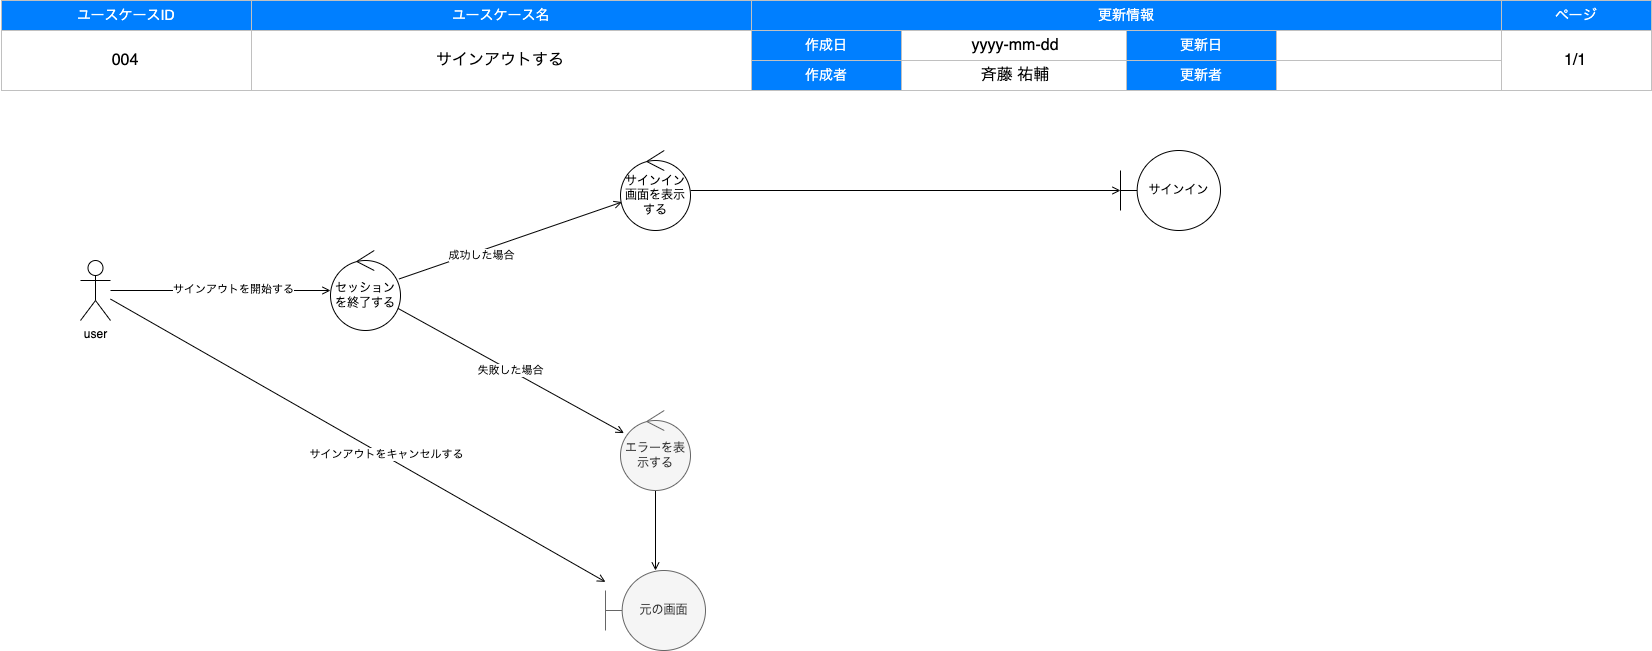

The diagram above was exported from draw.io. Its source (the exported page's mxGraphModel, read from the mxfile embedded in the PNG):
<mxGraphModel dx="1109" dy="848" grid="1" gridSize="10" guides="1" tooltips="1" connect="1" arrows="1" fold="1" page="1" pageScale="1" pageWidth="1654" pageHeight="1169" background="#FFFFFF" math="0" shadow="0">
  <root>
    <mxCell id="0" />
    <mxCell id="1" style="locked=1;" parent="0" />
    <mxCell id="2" value="" style="group" parent="1" vertex="1" connectable="0">
      <mxGeometry x="1" width="1650" height="90" as="geometry" />
    </mxCell>
    <mxCell id="3" value="ユースケースID" style="rounded=0;whiteSpace=wrap;html=1;strokeColor=#C0C0C0;fontSize=14;labelBorderColor=none;labelBackgroundColor=none;fillColor=#007FFF;fontColor=#FFFFFF;" parent="2" vertex="1">
      <mxGeometry width="250" height="30" as="geometry" />
    </mxCell>
    <mxCell id="4" value="ユースケース名" style="rounded=0;whiteSpace=wrap;html=1;strokeColor=#C0C0C0;fontSize=14;labelBorderColor=none;labelBackgroundColor=none;fillColor=#007FFF;fontColor=#FFFFFF;" parent="2" vertex="1">
      <mxGeometry x="250" width="500" height="30" as="geometry" />
    </mxCell>
    <mxCell id="5" value="更新情報" style="rounded=0;whiteSpace=wrap;html=1;strokeColor=#C0C0C0;fontSize=14;labelBorderColor=none;labelBackgroundColor=none;fillColor=#007FFF;fontColor=#FFFFFF;" parent="2" vertex="1">
      <mxGeometry x="750" width="750" height="30" as="geometry" />
    </mxCell>
    <mxCell id="6" value="ページ" style="rounded=0;whiteSpace=wrap;html=1;strokeColor=#C0C0C0;fontSize=14;labelBorderColor=none;labelBackgroundColor=none;fillColor=#007FFF;fontColor=#FFFFFF;" parent="2" vertex="1">
      <mxGeometry x="1500" width="150" height="30" as="geometry" />
    </mxCell>
    <mxCell id="7" value="" style="rounded=0;whiteSpace=wrap;html=1;strokeColor=#C0C0C0;fontSize=14;labelBorderColor=none;labelBackgroundColor=none;fillColor=none;fontColor=#000000;" parent="2" vertex="1">
      <mxGeometry y="30" width="250" height="60" as="geometry" />
    </mxCell>
    <mxCell id="8" value="" style="rounded=0;whiteSpace=wrap;html=1;strokeColor=#C0C0C0;fontSize=14;labelBorderColor=none;labelBackgroundColor=none;fillColor=none;fontColor=#000000;" parent="2" vertex="1">
      <mxGeometry x="250" y="30" width="500" height="60" as="geometry" />
    </mxCell>
    <mxCell id="9" value="作成日" style="rounded=0;whiteSpace=wrap;html=1;strokeColor=#C0C0C0;fontSize=14;labelBorderColor=none;labelBackgroundColor=none;fillColor=#007FFF;fontColor=#FFFFFF;" parent="2" vertex="1">
      <mxGeometry x="750" y="30" width="150" height="30" as="geometry" />
    </mxCell>
    <mxCell id="10" value="" style="rounded=0;whiteSpace=wrap;html=1;strokeColor=#C0C0C0;fontSize=14;labelBorderColor=none;labelBackgroundColor=none;fillColor=none;fontColor=#000000;" parent="2" vertex="1">
      <mxGeometry x="1500" y="30" width="150" height="60" as="geometry" />
    </mxCell>
    <mxCell id="11" value="作成者" style="rounded=0;whiteSpace=wrap;html=1;strokeColor=#C0C0C0;fontSize=14;labelBorderColor=none;labelBackgroundColor=none;fillColor=#007FFF;fontColor=#FFFFFF;" parent="2" vertex="1">
      <mxGeometry x="750" y="60" width="150" height="30" as="geometry" />
    </mxCell>
    <mxCell id="12" value="更新日" style="rounded=0;whiteSpace=wrap;html=1;strokeColor=#C0C0C0;fontSize=14;labelBorderColor=none;labelBackgroundColor=none;fillColor=#007FFF;fontColor=#FFFFFF;" parent="2" vertex="1">
      <mxGeometry x="1125" y="30" width="150" height="30" as="geometry" />
    </mxCell>
    <mxCell id="13" value="更新者" style="rounded=0;whiteSpace=wrap;html=1;strokeColor=#C0C0C0;fontSize=14;labelBorderColor=none;labelBackgroundColor=none;fillColor=#007FFF;fontColor=#FFFFFF;" parent="2" vertex="1">
      <mxGeometry x="1125" y="60" width="150" height="30" as="geometry" />
    </mxCell>
    <mxCell id="14" value="" style="rounded=0;whiteSpace=wrap;html=1;strokeColor=#C0C0C0;fontSize=14;labelBorderColor=none;labelBackgroundColor=none;fillColor=none;fontColor=#000000;" parent="2" vertex="1">
      <mxGeometry x="900" y="30" width="225" height="30" as="geometry" />
    </mxCell>
    <mxCell id="15" value="" style="rounded=0;whiteSpace=wrap;html=1;strokeColor=#C0C0C0;fontSize=14;labelBorderColor=none;labelBackgroundColor=none;fillColor=none;fontColor=#000000;" parent="2" vertex="1">
      <mxGeometry x="1275" y="30" width="225" height="30" as="geometry" />
    </mxCell>
    <mxCell id="16" value="" style="rounded=0;whiteSpace=wrap;html=1;strokeColor=#C0C0C0;fontSize=14;labelBorderColor=none;labelBackgroundColor=none;fillColor=none;fontColor=#000000;" parent="2" vertex="1">
      <mxGeometry x="900" y="60" width="225" height="30" as="geometry" />
    </mxCell>
    <mxCell id="17" value="" style="rounded=0;whiteSpace=wrap;html=1;strokeColor=#C0C0C0;fontSize=14;labelBorderColor=none;labelBackgroundColor=none;fillColor=none;fontColor=#000000;" parent="2" vertex="1">
      <mxGeometry x="1275" y="60" width="225" height="30" as="geometry" />
    </mxCell>
    <mxCell id="18" value="ドキュメント情報" style="locked=1;" parent="0" />
    <mxCell id="52" value="サインアウトする" style="text;html=1;strokeColor=none;fillColor=none;align=center;verticalAlign=middle;whiteSpace=wrap;labelBackgroundColor=none;fontSize=16;fontColor=#000000;" parent="18" vertex="1">
      <mxGeometry x="250" y="30" width="500" height="60" as="geometry" />
    </mxCell>
    <mxCell id="53" value="斉藤 祐輔" style="text;html=1;strokeColor=none;fillColor=none;align=center;verticalAlign=middle;whiteSpace=wrap;labelBackgroundColor=none;fontSize=16;fontColor=#000000;" parent="18" vertex="1">
      <mxGeometry x="900" y="60" width="230" height="30" as="geometry" />
    </mxCell>
    <mxCell id="54" value="1/1" style="text;html=1;strokeColor=none;fillColor=none;align=center;verticalAlign=middle;whiteSpace=wrap;labelBackgroundColor=none;fontSize=16;fontColor=#000000;" parent="18" vertex="1">
      <mxGeometry x="1500" y="30" width="150" height="60" as="geometry" />
    </mxCell>
    <mxCell id="55" value="yyyy-mm-dd" style="text;html=1;strokeColor=none;fillColor=none;align=center;verticalAlign=middle;whiteSpace=wrap;labelBackgroundColor=none;fontSize=16;fontColor=#000000;" parent="18" vertex="1">
      <mxGeometry x="900" y="30" width="230" height="30" as="geometry" />
    </mxCell>
    <mxCell id="91" value="004" style="text;html=1;strokeColor=none;fillColor=none;align=center;verticalAlign=middle;whiteSpace=wrap;labelBackgroundColor=none;fontSize=16;fontColor=#000000;" parent="18" vertex="1">
      <mxGeometry y="30" width="250" height="60" as="geometry" />
    </mxCell>
    <mxCell id="56" value="ロバストネス図" style="" parent="0" />
    <mxCell id="68" style="edgeStyle=none;html=1;endArrow=open;endFill=0;" parent="56" source="61" target="78" edge="1">
      <mxGeometry relative="1" as="geometry">
        <mxPoint x="780" y="510" as="targetPoint" />
      </mxGeometry>
    </mxCell>
    <mxCell id="69" value="成功した場合" style="edgeLabel;html=1;align=center;verticalAlign=middle;resizable=0;points=[];" parent="68" vertex="1" connectable="0">
      <mxGeometry x="-0.2872" y="-4" relative="1" as="geometry">
        <mxPoint x="1" as="offset" />
      </mxGeometry>
    </mxCell>
    <mxCell id="72" value="" style="edgeStyle=none;html=1;endArrow=open;endFill=0;" parent="56" source="61" target="71" edge="1">
      <mxGeometry relative="1" as="geometry" />
    </mxCell>
    <mxCell id="73" value="失敗した場合" style="edgeLabel;html=1;align=center;verticalAlign=middle;resizable=0;points=[];" parent="72" vertex="1" connectable="0">
      <mxGeometry x="-0.0074" y="1" relative="1" as="geometry">
        <mxPoint y="1" as="offset" />
      </mxGeometry>
    </mxCell>
    <mxCell id="61" value="セッションを終了する" style="ellipse;shape=umlControl;whiteSpace=wrap;html=1;" parent="56" vertex="1">
      <mxGeometry x="330" y="250" width="70" height="80" as="geometry" />
    </mxCell>
    <mxCell id="62" style="edgeStyle=none;html=1;endArrow=open;endFill=0;" parent="56" source="64" target="61" edge="1">
      <mxGeometry relative="1" as="geometry" />
    </mxCell>
    <mxCell id="63" value="サインアウトを開始する" style="edgeLabel;html=1;align=center;verticalAlign=middle;resizable=0;points=[];" parent="62" vertex="1" connectable="0">
      <mxGeometry x="0.1086" y="2" relative="1" as="geometry">
        <mxPoint as="offset" />
      </mxGeometry>
    </mxCell>
    <mxCell id="64" value="user" style="shape=umlActor;verticalLabelPosition=bottom;verticalAlign=top;html=1;" parent="56" vertex="1">
      <mxGeometry x="80" y="260" width="30" height="60" as="geometry" />
    </mxCell>
    <mxCell id="75" style="edgeStyle=none;html=1;endArrow=open;endFill=0;" parent="56" source="78" target="74" edge="1">
      <mxGeometry relative="1" as="geometry">
        <mxPoint x="600" y="190" as="sourcePoint" />
      </mxGeometry>
    </mxCell>
    <mxCell id="77" style="edgeStyle=none;html=1;endArrow=open;endFill=0;" parent="56" source="71" target="76" edge="1">
      <mxGeometry relative="1" as="geometry" />
    </mxCell>
    <mxCell id="71" value="エラーを表示する" style="ellipse;shape=umlControl;whiteSpace=wrap;html=1;fillColor=#f5f5f5;strokeColor=#666666;fontColor=#333333;" parent="56" vertex="1">
      <mxGeometry x="620" y="410" width="70" height="80" as="geometry" />
    </mxCell>
    <mxCell id="74" value="サインイン" style="shape=umlBoundary;whiteSpace=wrap;html=1;" parent="56" vertex="1">
      <mxGeometry x="1120" y="150" width="100" height="80" as="geometry" />
    </mxCell>
    <mxCell id="76" value="元の画面" style="shape=umlBoundary;whiteSpace=wrap;html=1;fillColor=#f5f5f5;fontColor=#333333;strokeColor=#666666;" parent="56" vertex="1">
      <mxGeometry x="605" y="570" width="100" height="80" as="geometry" />
    </mxCell>
    <mxCell id="78" value="サインイン画面を表示する" style="ellipse;shape=umlControl;whiteSpace=wrap;html=1;" parent="56" vertex="1">
      <mxGeometry x="620" y="150" width="70" height="80" as="geometry" />
    </mxCell>
    <mxCell id="92" style="edgeStyle=none;html=1;endArrow=open;endFill=0;" edge="1" parent="56" source="64" target="76">
      <mxGeometry relative="1" as="geometry">
        <mxPoint x="120" y="300" as="sourcePoint" />
        <mxPoint x="310" y="440" as="targetPoint" />
      </mxGeometry>
    </mxCell>
    <mxCell id="93" value="サインアウトをキャンセルする" style="edgeLabel;html=1;align=center;verticalAlign=middle;resizable=0;points=[];" vertex="1" connectable="0" parent="92">
      <mxGeometry x="0.1086" y="2" relative="1" as="geometry">
        <mxPoint as="offset" />
      </mxGeometry>
    </mxCell>
  </root>
</mxGraphModel>